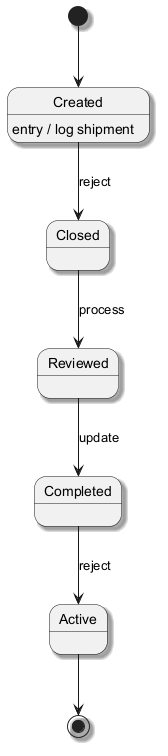

The diagram above was rendered by PlantUML. Its source (embedded in the PNG):
@startuml
skinparam backgroundColor #FFFFFF
skinparam classBackgroundColor #F3E5F5
skinparam classBorderColor #6A1B9A
skinparam shadowing true
[*] --> Created
Created --> Closed : reject
Created : entry / log shipment
Closed --> Reviewed : process
Reviewed --> Completed : update
Completed --> Active : reject
Active --> [*]
@enduml